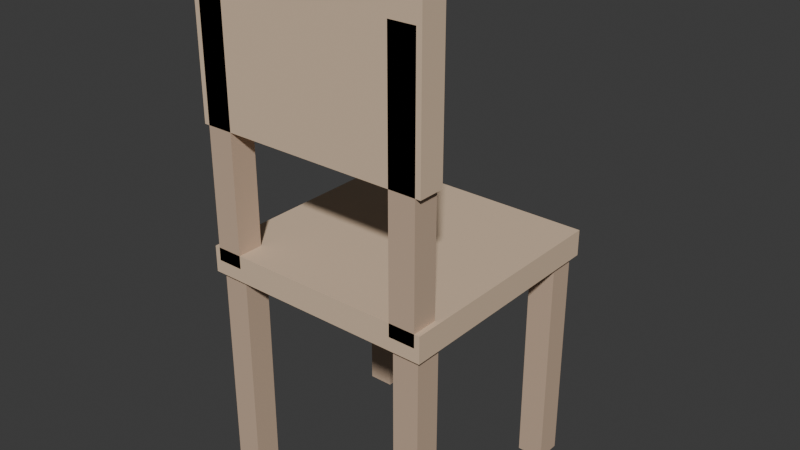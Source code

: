 # Source: KIT_Moveis_Cadeira_v01.blend  (saved by Blender 4.2.66; exported with 4.5.12 LTS)
import bpy
from mathutils import Matrix  # noqa: F401  (used for matrix-valued properties, if any)

bpy.ops.wm.read_factory_settings(use_empty=True)
scene = bpy.context.scene
scene.name = 'Scene'

# ---- collections
col_kit_moveis_cadeira_v01 = bpy.data.collections.new('KIT_Moveis_Cadeira_v01'); scene.collection.children.link(col_kit_moveis_cadeira_v01)

# ---- materials (node trees are filled in below, after node groups)
mat_polyroom_pbr = bpy.data.materials.new('Polyroom_PBR')

# ---- material node trees
mat_polyroom_pbr.use_nodes = True; mat_polyroom_pbr.node_tree.nodes.clear()
_N = mat_polyroom_pbr.node_tree.nodes; _L = mat_polyroom_pbr.node_tree.links
n0 = _N.new('ShaderNodeOutputMaterial'); n0.name = 'Material Output'; n0.location = (300, 0)
n1 = _N.new('ShaderNodeBsdfPrincipled'); n1.name = 'Principled BSDF'; n1.location = (0, 0)
n1.inputs[2].default_value = 0.8
n2 = _N.new('ShaderNodeVertexColor'); n2.name = 'Color Attribute'; n2.location = (-300, 0)
n2.layer_name = 'Color'
_L.new(n2.outputs[0], n1.inputs[0])
_L.new(n1.outputs[0], n0.inputs[0])
n0.is_active_output = True

# ---- world
world_world = bpy.data.worlds.new('World'); scene.world = world_world
world_world.use_nodes = True; world_world.node_tree.nodes.clear()
_N = world_world.node_tree.nodes; _L = world_world.node_tree.links
n0 = _N.new('ShaderNodeOutputWorld'); n0.name = 'World Output'; n0.location = (300, 300)
n1 = _N.new('ShaderNodeBackground'); n1.name = 'Background'; n1.location = (10, 300)
n1.inputs[0].default_value = (0.05088, 0.05088, 0.05088, 1.0)
_L.new(n1.outputs[0], n0.inputs[0])
n0.is_active_output = True
world_world.color = (0.05088, 0.05088, 0.05088)
world_world.sun_shadow_jitter_overblur = 0.0

# ---- meshes
me_cube = bpy.data.meshes.new('Cube')
me_cube.from_pydata([(-0.225, -0.15, 0.425), (-0.225, -0.15, 0.475), (-0.225, 0.3, 0.425), (-0.225, 0.3, 0.475), (0.225, -0.15, 0.425), (0.225, -0.15, 0.475), (0.225, 0.3, 0.425), (0.225, 0.3, 0.475), (-0.215, -0.14, 0.0), (-0.215, -0.14, 0.425), (-0.215, -0.09, 0.0), (-0.215, -0.09, 0.425), (-0.165, -0.14, 0.0), (-0.165, -0.14, 0.425), (-0.165, -0.09, 0.0), (-0.165, -0.09, 0.425), (-0.215, 0.24, 0.0), (-0.215, 0.24, 0.425), (-0.215, 0.29, 0.0), (-0.215, 0.29, 0.425), (-0.165, 0.24, 0.0), (-0.165, 0.24, 0.425), (-0.165, 0.29, 0.0), (-0.165, 0.29, 0.425), (0.165, -0.14, 0.0), (0.165, -0.14, 0.425), (0.165, -0.09, 0.0), (0.165, -0.09, 0.425), (0.215, -0.14, 0.0), (0.215, -0.14, 0.425), (0.215, -0.09, 0.0), (0.215, -0.09, 0.425), (0.165, 0.24, 0.0), (0.165, 0.24, 0.425), (0.165, 0.29, 0.0), (0.165, 0.29, 0.425), (0.215, 0.24, 0.0), (0.215, 0.24, 0.425), (0.215, 0.29, 0.0), (0.215, 0.29, 0.425), (-0.215, -0.15, 0.45), (-0.215, -0.15, 0.95), (-0.215, -0.1, 0.45), (-0.215, -0.1, 0.95), (-0.165, -0.15, 0.45), (-0.165, -0.15, 0.95), (-0.165, -0.1, 0.45), (-0.165, -0.1, 0.95), (0.165, -0.15, 0.45), (0.165, -0.15, 0.95), (0.165, -0.1, 0.45), (0.165, -0.1, 0.95), (0.215, -0.15, 0.45), (0.215, -0.15, 0.95), (0.215, -0.1, 0.45), (0.215, -0.1, 0.95), (-0.225, -0.15, 0.7), (-0.225, -0.15, 1.0), (-0.225, -0.1, 0.7), (-0.225, -0.1, 1.0), (0.225, -0.15, 0.7), (0.225, -0.15, 1.0), (0.225, -0.1, 0.7), (0.225, -0.1, 1.0)], [], [(0, 1, 3, 2), (2, 3, 7, 6), (6, 7, 5, 4), (4, 5, 1, 0), (2, 6, 4, 0), (7, 3, 1, 5), (8, 9, 11, 10), (10, 11, 15, 14), (14, 15, 13, 12), (12, 13, 9, 8), (10, 14, 12, 8), (15, 11, 9, 13), (16, 17, 19, 18), (18, 19, 23, 22), (22, 23, 21, 20), (20, 21, 17, 16), (18, 22, 20, 16), (23, 19, 17, 21), (24, 25, 27, 26), (26, 27, 31, 30), (30, 31, 29, 28), (28, 29, 25, 24), (26, 30, 28, 24), (31, 27, 25, 29), (32, 33, 35, 34), (34, 35, 39, 38), (38, 39, 37, 36), (36, 37, 33, 32), (34, 38, 36, 32), (39, 35, 33, 37), (40, 41, 43, 42), (42, 43, 47, 46), (46, 47, 45, 44), (44, 45, 41, 40), (42, 46, 44, 40), (47, 43, 41, 45), (48, 49, 51, 50), (50, 51, 55, 54), (54, 55, 53, 52), (52, 53, 49, 48), (50, 54, 52, 48), (55, 51, 49, 53), (56, 57, 59, 58), (58, 59, 63, 62), (62, 63, 61, 60), (60, 61, 57, 56), (58, 62, 60, 56), (63, 59, 57, 61)])
_uv = me_cube.uv_layers.new(name='UVMap')
_uv.uv.foreach_set('vector', [0.8616, 0.3174, 0.8274, 0.3174, 0.8274, 0.009547, 0.8616, 0.009547, 0.8083, 0.3174, 0.7741, 0.3174, 0.7741, 0.009547, 0.8083, 0.009547, 0.8616, 0.6444, 0.8274, 0.6444, 0.8274, 0.3365, 0.8616, 0.3365, 0.8083, 0.6444, 0.7741, 0.6444, 0.7741, 0.3365, 0.8083, 0.3365, 0.3174, 0.3174, 0.009547, 0.3174, 0.009547, 0.009547, 0.3174, 0.009547, 0.3174, 0.6444, 0.009547, 0.6444, 0.009547, 0.3365, 0.3174, 0.3365, 0.009547, 0.9543, 0.009547, 0.6635, 0.04376, 0.6635, 0.04376, 0.9543, 0.06285, 0.9543, 0.06285, 0.6635, 0.09706, 0.6635, 0.09706, 0.9543, 0.1162, 0.9543, 0.1162, 0.6635, 0.1504, 0.6635, 0.1504, 0.9543, 0.1695, 0.9543, 0.1695, 0.6635, 0.2037, 0.6635, 0.2037, 0.9543, 0.7017, 0.926, 0.6675, 0.926, 0.6675, 0.8918, 0.7017, 0.8918, 0.755, 0.926, 0.7208, 0.926, 0.7208, 0.8918, 0.755, 0.8918, 0.2228, 0.9543, 0.2228, 0.6635, 0.257, 0.6635, 0.257, 0.9543, 0.2761, 0.9543, 0.2761, 0.6635, 0.3103, 0.6635, 0.3103, 0.9543, 0.3294, 0.9543, 0.3294, 0.6635, 0.3636, 0.6635, 0.3636, 0.9543, 0.3827, 0.9543, 0.3827, 0.6635, 0.4169, 0.6635, 0.4169, 0.9543, 0.7017, 0.8385, 0.7017, 0.8727, 0.6675, 0.8727, 0.6675, 0.8385, 0.7017, 0.9793, 0.6675, 0.9793, 0.6675, 0.9451, 0.7017, 0.9451, 0.436, 0.9543, 0.436, 0.6635, 0.4702, 0.6635, 0.4702, 0.9543, 0.5076, 0.9543, 0.5076, 0.6635, 0.5418, 0.6635, 0.5418, 0.9543, 0.7741, 0.9543, 0.7741, 0.6635, 0.8083, 0.6635, 0.8083, 0.9543, 0.8274, 0.9543, 0.8274, 0.6635, 0.8616, 0.6635, 0.8616, 0.9543, 0.755, 0.9793, 0.7208, 0.9793, 0.7208, 0.9451, 0.755, 0.9451, 0.5951, 0.9905, 0.5609, 0.9905, 0.5609, 0.9562, 0.5951, 0.9562, 0.8807, 0.9543, 0.8807, 0.6635, 0.9149, 0.6635, 0.9149, 0.9543, 0.934, 0.3003, 0.934, 0.009547, 0.9682, 0.009547, 0.9682, 0.3003, 0.934, 0.6273, 0.934, 0.3365, 0.9682, 0.3365, 0.9682, 0.6273, 0.934, 0.9543, 0.934, 0.6635, 0.9682, 0.6635, 0.9682, 0.9543, 0.6484, 0.9905, 0.6142, 0.9905, 0.6142, 0.9562, 0.6484, 0.9562, 0.755, 0.8385, 0.755, 0.8727, 0.7208, 0.8727, 0.7208, 0.8385, 0.5609, 0.3516, 0.5609, 0.009547, 0.5951, 0.009547, 0.5951, 0.3516, 0.6675, 0.7128, 0.6675, 0.3707, 0.7017, 0.3707, 0.7017, 0.7128, 0.6142, 0.3516, 0.6142, 0.009547, 0.6484, 0.009547, 0.6484, 0.3516, 0.5609, 0.7128, 0.5609, 0.3707, 0.5951, 0.3707, 0.5951, 0.7128, 0.7017, 0.7661, 0.6675, 0.7661, 0.6675, 0.7319, 0.7017, 0.7319, 0.755, 0.7661, 0.7208, 0.7661, 0.7208, 0.7319, 0.755, 0.7319, 0.6675, 0.3516, 0.6675, 0.009547, 0.7017, 0.009547, 0.7017, 0.3516, 0.7208, 0.3516, 0.7208, 0.009547, 0.755, 0.009547, 0.755, 0.3516, 0.6142, 0.7128, 0.6142, 0.3707, 0.6484, 0.3707, 0.6484, 0.7128, 0.7208, 0.7128, 0.7208, 0.3707, 0.755, 0.3707, 0.755, 0.7128, 0.7017, 0.8194, 0.6675, 0.8194, 0.6675, 0.7852, 0.7017, 0.7852, 0.755, 0.8194, 0.7208, 0.8194, 0.7208, 0.7852, 0.755, 0.7852, 0.5609, 0.9372, 0.5609, 0.7319, 0.5951, 0.7319, 0.5951, 0.9372, 0.5418, 0.3174, 0.3365, 0.3174, 0.3365, 0.009547, 0.5418, 0.009547, 0.6142, 0.9372, 0.6142, 0.7319, 0.6484, 0.7319, 0.6484, 0.9372, 0.5418, 0.6444, 0.3365, 0.6444, 0.3365, 0.3365, 0.5418, 0.3365, 0.9149, 0.009547, 0.9149, 0.3174, 0.8807, 0.3174, 0.8807, 0.009547, 0.9149, 0.3365, 0.9149, 0.6444, 0.8807, 0.6444, 0.8807, 0.3365])
_ca = me_cube.color_attributes.new('Color', 'FLOAT_COLOR', 'POINT')
_ca.data.foreach_set('color', [0.72, 0.54, 0.38, 1.0, 0.72, 0.54, 0.38, 1.0, 0.72, 0.54, 0.38, 1.0, 0.72, 0.54, 0.38, 1.0, 0.72, 0.54, 0.38, 1.0, 0.72, 0.54, 0.38, 1.0, 0.72, 0.54, 0.38, 1.0, 0.72, 0.54, 0.38, 1.0, 0.58, 0.42, 0.3, 1.0, 0.58, 0.42, 0.3, 1.0, 0.58, 0.42, 0.3, 1.0, 0.58, 0.42, 0.3, 1.0, 0.58, 0.42, 0.3, 1.0, 0.58, 0.42, 0.3, 1.0, 0.58, 0.42, 0.3, 1.0, 0.58, 0.42, 0.3, 1.0, 0.58, 0.42, 0.3, 1.0, 0.58, 0.42, 0.3, 1.0, 0.58, 0.42, 0.3, 1.0, 0.58, 0.42, 0.3, 1.0, 0.58, 0.42, 0.3, 1.0, 0.58, 0.42, 0.3, 1.0, 0.58, 0.42, 0.3, 1.0, 0.58, 0.42, 0.3, 1.0, 0.58, 0.42, 0.3, 1.0, 0.58, 0.42, 0.3, 1.0, 0.58, 0.42, 0.3, 1.0, 0.58, 0.42, 0.3, 1.0, 0.58, 0.42, 0.3, 1.0, 0.58, 0.42, 0.3, 1.0, 0.58, 0.42, 0.3, 1.0, 0.58, 0.42, 0.3, 1.0, 0.58, 0.42, 0.3, 1.0, 0.58, 0.42, 0.3, 1.0, 0.58, 0.42, 0.3, 1.0, 0.58, 0.42, 0.3, 1.0, 0.58, 0.42, 0.3, 1.0, 0.58, 0.42, 0.3, 1.0, 0.58, 0.42, 0.3, 1.0, 0.58, 0.42, 0.3, 1.0, 0.58, 0.42, 0.3, 1.0, 0.58, 0.42, 0.3, 1.0, 0.58, 0.42, 0.3, 1.0, 0.58, 0.42, 0.3, 1.0, 0.58, 0.42, 0.3, 1.0, 0.58, 0.42, 0.3, 1.0, 0.58, 0.42, 0.3, 1.0, 0.58, 0.42, 0.3, 1.0, 0.58, 0.42, 0.3, 1.0, 0.58, 0.42, 0.3, 1.0, 0.58, 0.42, 0.3, 1.0, 0.58, 0.42, 0.3, 1.0, 0.58, 0.42, 0.3, 1.0, 0.58, 0.42, 0.3, 1.0, 0.58, 0.42, 0.3, 1.0, 0.58, 0.42, 0.3, 1.0, 0.72, 0.54, 0.38, 1.0, 0.72, 0.54, 0.38, 1.0, 0.72, 0.54, 0.38, 1.0, 0.72, 0.54, 0.38, 1.0, 0.72, 0.54, 0.38, 1.0, 0.72, 0.54, 0.38, 1.0, 0.72, 0.54, 0.38, 1.0, 0.72, 0.54, 0.38, 1.0])
me_cube.materials.append(mat_polyroom_pbr)
me_cube.update()

# ---- objects
ob_kit_moveis_cadeira_v01 = bpy.data.objects.new('KIT_Moveis_Cadeira_v01', me_cube)

# ---- transforms, parenting, visibility, modifiers, constraints
ob_kit_moveis_cadeira_v01.location = (0.0, 0.0, 0.0)

# ---- collection membership
col_kit_moveis_cadeira_v01.objects.link(ob_kit_moveis_cadeira_v01)

# ---- scene / render settings (as saved in the file)
scene.frame_start = 1; scene.frame_end = 250; scene.frame_set(1)
scene.render.engine = 'BLENDER_EEVEE_NEXT'
bpy.context.view_layer.update()

# ---- added for rendering (the .blend has no active camera and no usable light): camera, sun
cam_auto = bpy.data.cameras.new('AutoCamera')
cam_auto.lens = 50.0
cam_auto.sensor_width = 36.0
cam_auto.clip_end = 1000.0
ob_auto_camera = bpy.data.objects.new('AutoCamera', cam_auto)
scene.collection.objects.link(ob_auto_camera)
ob_auto_camera.location = (1.09669, -1.24103, 1.37735)
ob_auto_camera.rotation_euler = (1.09748, -7.21219e-08, 0.694738)
scene.camera = ob_auto_camera
light_auto_sun = bpy.data.lights.new('AutoSun', 'SUN')
light_auto_sun.energy = 3.0
light_auto_sun.angle = 0.0523599
ob_auto_sun = bpy.data.objects.new('AutoSun', light_auto_sun)
scene.collection.objects.link(ob_auto_sun)
ob_auto_sun.rotation_euler = (0.872665, 0.174533, 0.523599)
bpy.context.view_layer.update()
